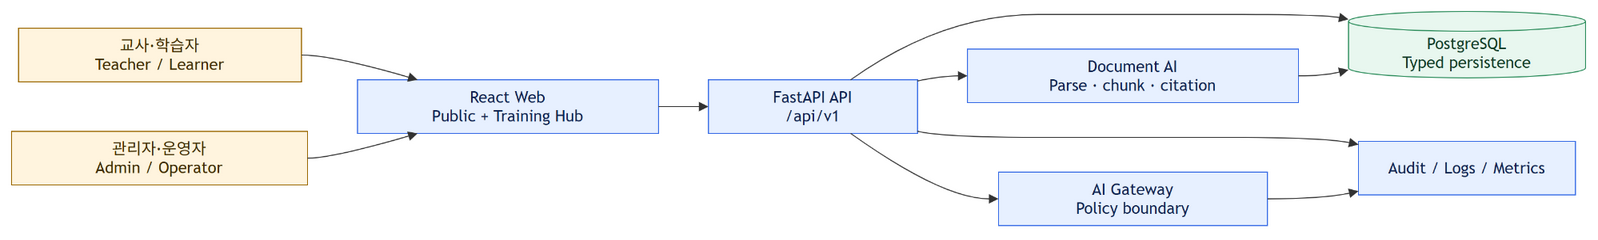

The diagram above was exported from draw.io. Its source (the exported page's mxGraphModel, read from the mxfile embedded in the PNG):
<mxGraphModel dx="-819" dy="-70" grid="0" gridSize="10" guides="1" tooltips="1" connect="1" arrows="1" fold="0" page="0" pageScale="1" pageWidth="827" pageHeight="1169" math="0" shadow="0">
  <root>
    <mxCell id="0" />
    <mxCell id="1" parent="0" />
    <UserObject label="교사·학습자&#10;Teacher / Learner" mermaidId="n:teacher" mermaidBaseStyle="html=1;whiteSpace=wrap;strokeWidth=1;fillColor=#fff4de;strokeColor=#9a6700;fontColor=#3d2b00;fontFamily=Trebuchet MS,Verdana,Arial,sans-serif;fontSize=16;" mermaidBaseValue="교사·학습자&#10;Teacher / Learner" id="2">
      <mxCell parent="1" style="html=1;whiteSpace=wrap;strokeWidth=1;fillColor=#fff4de;strokeColor=#9a6700;fontColor=#3d2b00;fontFamily=Trebuchet MS,Verdana,Arial,sans-serif;fontSize=16;" vertex="1">
        <mxGeometry height="54" width="283" x="15" y="25" as="geometry" />
      </mxCell>
    </UserObject>
    <UserObject label="React Web&#10;Public + Training Hub" mermaidId="n:web" mermaidBaseStyle="html=1;whiteSpace=wrap;strokeWidth=1;fillColor=#e7f0ff;strokeColor=#356ae6;fontColor=#10224f;fontFamily=Trebuchet MS,Verdana,Arial,sans-serif;fontSize=16;" mermaidBaseValue="React Web&#10;Public + Training Hub" id="3">
      <mxCell parent="1" style="html=1;whiteSpace=wrap;strokeWidth=1;fillColor=#e7f0ff;strokeColor=#356ae6;fontColor=#10224f;fontFamily=Trebuchet MS,Verdana,Arial,sans-serif;fontSize=16;" vertex="1">
        <mxGeometry height="54" width="301" x="354" y="77" as="geometry" />
      </mxCell>
    </UserObject>
    <UserObject label="관리자·운영자&#10;Admin / Operator" mermaidId="n:admin" mermaidBaseStyle="html=1;whiteSpace=wrap;strokeWidth=1;fillColor=#fff4de;strokeColor=#9a6700;fontColor=#3d2b00;fontFamily=Trebuchet MS,Verdana,Arial,sans-serif;fontSize=16;" mermaidBaseValue="관리자·운영자&#10;Admin / Operator" id="4">
      <mxCell parent="1" style="html=1;whiteSpace=wrap;strokeWidth=1;fillColor=#fff4de;strokeColor=#9a6700;fontColor=#3d2b00;fontFamily=Trebuchet MS,Verdana,Arial,sans-serif;fontSize=16;" vertex="1">
        <mxGeometry height="54" width="296" x="8" y="129" as="geometry" />
      </mxCell>
    </UserObject>
    <UserObject label="FastAPI API&#10;/api/v1" mermaidId="n:api" mermaidBaseStyle="html=1;whiteSpace=wrap;strokeWidth=1;fillColor=#e7f0ff;strokeColor=#356ae6;fontColor=#10224f;fontFamily=Trebuchet MS,Verdana,Arial,sans-serif;fontSize=16;" mermaidBaseValue="FastAPI API&#10;/api/v1" id="5">
      <mxCell parent="1" style="html=1;whiteSpace=wrap;strokeWidth=1;fillColor=#e7f0ff;strokeColor=#356ae6;fontColor=#10224f;fontFamily=Trebuchet MS,Verdana,Arial,sans-serif;fontSize=16;" vertex="1">
        <mxGeometry height="54" width="209" x="705" y="77" as="geometry" />
      </mxCell>
    </UserObject>
    <UserObject label="PostgreSQL&#10;Typed persistence" mermaidId="n:db" mermaidBaseStyle="html=1;shape=cylinder3;boundedLbl=1;backgroundOutline=1;size=10;strokeWidth=1;whiteSpace=wrap;fillColor=#e8f7ef;strokeColor=#2a8c5a;fontColor=#123b26;fontFamily=Trebuchet MS,Verdana,Arial,sans-serif;fontSize=16;" mermaidBaseValue="PostgreSQL&#10;Typed persistence" id="6">
      <mxCell parent="1" style="html=1;shape=cylinder3;boundedLbl=1;backgroundOutline=1;size=10;strokeWidth=1;whiteSpace=wrap;fillColor=#e8f7ef;strokeColor=#2a8c5a;fontColor=#123b26;fontFamily=Trebuchet MS,Verdana,Arial,sans-serif;fontSize=16;" vertex="1">
        <mxGeometry height="67" width="237" x="1345" y="8" as="geometry" />
      </mxCell>
    </UserObject>
    <UserObject label="AI Gateway&#10;Policy boundary" mermaidId="n:gateway" mermaidBaseStyle="html=1;whiteSpace=wrap;strokeWidth=1;fillColor=#e7f0ff;strokeColor=#356ae6;fontColor=#10224f;fontFamily=Trebuchet MS,Verdana,Arial,sans-serif;fontSize=16;" mermaidBaseValue="AI Gateway&#10;Policy boundary" id="7">
      <mxCell parent="1" style="html=1;whiteSpace=wrap;strokeWidth=1;fillColor=#e7f0ff;strokeColor=#356ae6;fontColor=#10224f;fontFamily=Trebuchet MS,Verdana,Arial,sans-serif;fontSize=16;" vertex="1">
        <mxGeometry height="54" width="269" x="995" y="170" as="geometry" />
      </mxCell>
    </UserObject>
    <UserObject label="Document AI&#10;Parse · chunk · citation" mermaidId="n:doc" mermaidBaseStyle="html=1;whiteSpace=wrap;strokeWidth=1;fillColor=#e7f0ff;strokeColor=#356ae6;fontColor=#10224f;fontFamily=Trebuchet MS,Verdana,Arial,sans-serif;fontSize=16;" mermaidBaseValue="Document AI&#10;Parse · chunk · citation" id="8">
      <mxCell parent="1" style="html=1;whiteSpace=wrap;strokeWidth=1;fillColor=#e7f0ff;strokeColor=#356ae6;fontColor=#10224f;fontFamily=Trebuchet MS,Verdana,Arial,sans-serif;fontSize=16;" vertex="1">
        <mxGeometry height="54" width="331" x="964" y="46" as="geometry" />
      </mxCell>
    </UserObject>
    <UserObject label="Audit / Logs / Metrics" mermaidId="n:obs" mermaidBaseStyle="html=1;whiteSpace=wrap;strokeWidth=1;fillColor=#e7f0ff;strokeColor=#356ae6;fontColor=#10224f;fontFamily=Trebuchet MS,Verdana,Arial,sans-serif;fontSize=16;" mermaidBaseValue="Audit / Logs / Metrics" id="9">
      <mxCell parent="1" style="html=1;whiteSpace=wrap;strokeWidth=1;fillColor=#e7f0ff;strokeColor=#356ae6;fontColor=#10224f;fontFamily=Trebuchet MS,Verdana,Arial,sans-serif;fontSize=16;" vertex="1">
        <mxGeometry height="54" width="217" x="1355" y="139" as="geometry" />
      </mxCell>
    </UserObject>
    <UserObject label="" mermaidId="e:teacher-&gt;web#0" mermaidBaseStyle="curved=1;startArrow=none;endArrow=block;endSize=7;strokeColor=light-dark(#333333,#cccccc);exitX=1;exitY=0.5;entryX=0.2;entryY=0;" mermaidBaseValue="" id="10">
      <mxCell edge="1" parent="1" source="2" style="curved=1;startArrow=none;endArrow=block;endSize=7;strokeColor=light-dark(#333333,#cccccc);exitX=1;exitY=0.5;entryX=0.2;entryY=0;" target="3">
        <mxGeometry relative="1" as="geometry">
          <Array as="points">
            <mxPoint x="329" y="52" />
          </Array>
        </mxGeometry>
      </mxCell>
    </UserObject>
    <UserObject label="" mermaidId="e:admin-&gt;web#0" mermaidBaseStyle="curved=1;startArrow=none;endArrow=block;endSize=7;strokeColor=light-dark(#333333,#cccccc);exitX=1;exitY=0.5;entryX=0.2;entryY=1;" mermaidBaseValue="" id="11">
      <mxCell edge="1" parent="1" source="4" style="curved=1;startArrow=none;endArrow=block;endSize=7;strokeColor=light-dark(#333333,#cccccc);exitX=1;exitY=0.5;entryX=0.2;entryY=1;" target="3">
        <mxGeometry relative="1" as="geometry">
          <Array as="points">
            <mxPoint x="329" y="156" />
          </Array>
        </mxGeometry>
      </mxCell>
    </UserObject>
    <UserObject label="" mermaidId="e:web-&gt;api#0" mermaidBaseStyle="curved=1;startArrow=none;endArrow=block;endSize=7;strokeColor=light-dark(#333333,#cccccc);exitX=1;exitY=0.5;entryX=0;entryY=0.5;" mermaidBaseValue="" id="12">
      <mxCell edge="1" parent="1" source="3" style="curved=1;startArrow=none;endArrow=block;endSize=7;strokeColor=light-dark(#333333,#cccccc);exitX=1;exitY=0.5;entryX=0;entryY=0.5;" target="5">
        <mxGeometry relative="1" as="geometry">
          <Array as="points" />
        </mxGeometry>
      </mxCell>
    </UserObject>
    <UserObject label="" mermaidId="e:api-&gt;db#0" mermaidBaseStyle="curved=1;startArrow=none;endArrow=block;endSize=7;strokeColor=light-dark(#333333,#cccccc);exitX=0.68;exitY=0;entryX=0;entryY=0.12;" mermaidBaseValue="" id="13">
      <mxCell edge="1" parent="1" source="5" style="curved=1;startArrow=none;endArrow=block;endSize=7;strokeColor=light-dark(#333333,#cccccc);exitX=0.68;exitY=0;entryX=0;entryY=0.12;" target="6">
        <mxGeometry relative="1" as="geometry">
          <Array as="points">
            <mxPoint x="939" y="11" />
            <mxPoint x="1130" y="11" />
            <mxPoint x="1320" y="11" />
          </Array>
        </mxGeometry>
      </mxCell>
    </UserObject>
    <UserObject label="" mermaidId="e:api-&gt;gateway#0" mermaidBaseStyle="curved=1;startArrow=none;endArrow=block;endSize=7;strokeColor=light-dark(#333333,#cccccc);exitX=0.68;exitY=1;entryX=0;entryY=0.5;" mermaidBaseValue="" id="14">
      <mxCell edge="1" parent="1" source="5" style="curved=1;startArrow=none;endArrow=block;endSize=7;strokeColor=light-dark(#333333,#cccccc);exitX=0.68;exitY=1;entryX=0;entryY=0.5;" target="7">
        <mxGeometry relative="1" as="geometry">
          <Array as="points">
            <mxPoint x="939" y="197" />
          </Array>
        </mxGeometry>
      </mxCell>
    </UserObject>
    <UserObject label="" mermaidId="e:api-&gt;doc#0" mermaidBaseStyle="curved=1;startArrow=none;endArrow=block;endSize=7;strokeColor=light-dark(#333333,#cccccc);exitX=1;exitY=0.02;entryX=0;entryY=0.5;" mermaidBaseValue="" id="15">
      <mxCell edge="1" parent="1" source="5" style="curved=1;startArrow=none;endArrow=block;endSize=7;strokeColor=light-dark(#333333,#cccccc);exitX=1;exitY=0.02;entryX=0;entryY=0.5;" target="8">
        <mxGeometry relative="1" as="geometry">
          <Array as="points">
            <mxPoint x="939" y="73" />
          </Array>
        </mxGeometry>
      </mxCell>
    </UserObject>
    <UserObject label="" mermaidId="e:api-&gt;obs#0" mermaidBaseStyle="curved=1;startArrow=none;endArrow=block;endSize=7;strokeColor=light-dark(#333333,#cccccc);exitX=1;exitY=0.96;entryX=0;entryY=0.06;" mermaidBaseValue="" id="16">
      <mxCell edge="1" parent="1" source="5" style="curved=1;startArrow=none;endArrow=block;endSize=7;strokeColor=light-dark(#333333,#cccccc);exitX=1;exitY=0.96;entryX=0;entryY=0.06;" target="9">
        <mxGeometry relative="1" as="geometry">
          <Array as="points">
            <mxPoint x="939" y="135" />
            <mxPoint x="1130" y="135" />
            <mxPoint x="1320" y="135" />
          </Array>
        </mxGeometry>
      </mxCell>
    </UserObject>
    <UserObject label="" mermaidId="e:doc-&gt;db#0" mermaidBaseStyle="curved=1;startArrow=none;endArrow=block;endSize=7;strokeColor=light-dark(#333333,#cccccc);exitX=1;exitY=0.5;entryX=0;entryY=0.88;" mermaidBaseValue="" id="17">
      <mxCell edge="1" parent="1" source="8" style="curved=1;startArrow=none;endArrow=block;endSize=7;strokeColor=light-dark(#333333,#cccccc);exitX=1;exitY=0.5;entryX=0;entryY=0.88;" target="6">
        <mxGeometry relative="1" as="geometry">
          <Array as="points">
            <mxPoint x="1320" y="73" />
          </Array>
        </mxGeometry>
      </mxCell>
    </UserObject>
    <UserObject label="" mermaidId="e:gateway-&gt;obs#0" mermaidBaseStyle="curved=1;startArrow=none;endArrow=block;endSize=7;strokeColor=light-dark(#333333,#cccccc);exitX=1;exitY=0.5;entryX=0;entryY=0.93;" mermaidBaseValue="" id="18">
      <mxCell edge="1" parent="1" source="7" style="curved=1;startArrow=none;endArrow=block;endSize=7;strokeColor=light-dark(#333333,#cccccc);exitX=1;exitY=0.5;entryX=0;entryY=0.93;" target="9">
        <mxGeometry relative="1" as="geometry">
          <Array as="points">
            <mxPoint x="1320" y="197" />
          </Array>
        </mxGeometry>
      </mxCell>
    </UserObject>
  </root>
</mxGraphModel>